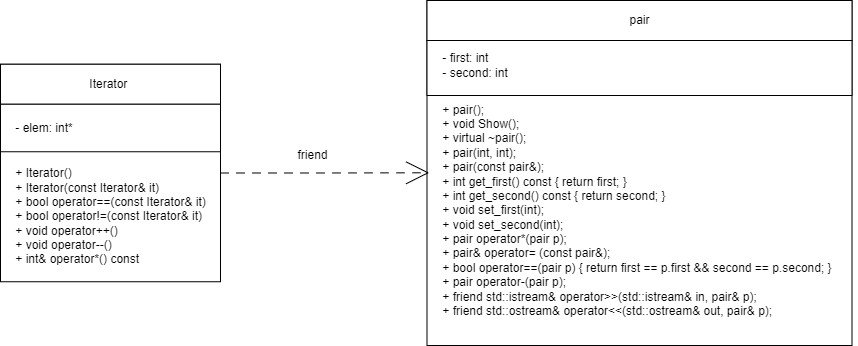

The diagram above was exported from draw.io. Its source (the exported page's mxGraphModel, read from the mxfile embedded in the PNG):
<mxGraphModel dx="1050" dy="549" grid="1" gridSize="10" guides="1" tooltips="1" connect="1" arrows="1" fold="1" page="1" pageScale="1" pageWidth="827" pageHeight="1169" math="0" shadow="0">
  <root>
    <mxCell id="WIyWlLk6GJQsqaUBKTNV-0" />
    <mxCell id="WIyWlLk6GJQsqaUBKTNV-1" parent="WIyWlLk6GJQsqaUBKTNV-0" />
    <mxCell id="Sw2hNLU7hICPqR7VnYDU-0" value="" style="rounded=0;whiteSpace=wrap;html=1;" vertex="1" parent="WIyWlLk6GJQsqaUBKTNV-1">
      <mxGeometry x="426.5" y="50" width="425" height="345" as="geometry" />
    </mxCell>
    <mxCell id="Sw2hNLU7hICPqR7VnYDU-1" value="pair" style="rounded=0;whiteSpace=wrap;html=1;" vertex="1" parent="WIyWlLk6GJQsqaUBKTNV-1">
      <mxGeometry x="426.5" y="50" width="425" height="40" as="geometry" />
    </mxCell>
    <mxCell id="Sw2hNLU7hICPqR7VnYDU-2" value="&lt;div style=&quot;text-align: left;&quot;&gt;&lt;/div&gt;" style="rounded=0;whiteSpace=wrap;html=1;" vertex="1" parent="WIyWlLk6GJQsqaUBKTNV-1">
      <mxGeometry x="426.5" y="90" width="425" height="55" as="geometry" />
    </mxCell>
    <mxCell id="Sw2hNLU7hICPqR7VnYDU-3" value="&lt;div style=&quot;border-color: var(--border-color);&quot;&gt;&lt;div style=&quot;border-color: var(--border-color);&quot;&gt;&lt;div style=&quot;border-color: var(--border-color);&quot;&gt;&lt;span style=&quot;&quot;&gt;&amp;nbsp;&amp;nbsp;&amp;nbsp;&amp;nbsp;- &lt;/span&gt;first&lt;span style=&quot;background-color: initial;&quot;&gt;: int&lt;/span&gt;&lt;/div&gt;&lt;div style=&quot;border-color: var(--border-color);&quot;&gt;&lt;span style=&quot;&quot;&gt;&lt;span style=&quot;&quot;&gt;&amp;nbsp;&amp;nbsp;&amp;nbsp;&amp;nbsp;- second&lt;/span&gt;&lt;/span&gt;: int&lt;/div&gt;&lt;/div&gt;&lt;/div&gt;" style="text;html=1;align=left;verticalAlign=middle;resizable=0;points=[];autosize=1;strokeColor=none;fillColor=none;" vertex="1" parent="WIyWlLk6GJQsqaUBKTNV-1">
      <mxGeometry x="426.5" y="95" width="100" height="40" as="geometry" />
    </mxCell>
    <mxCell id="Sw2hNLU7hICPqR7VnYDU-4" value="&lt;div&gt;&amp;nbsp; &amp;nbsp; + pair();&lt;/div&gt;&lt;div&gt;&amp;nbsp; &amp;nbsp; + void Show();&lt;span style=&quot;&quot;&gt;&lt;/span&gt;&lt;/div&gt;&lt;div&gt;&lt;span style=&quot;&quot;&gt;&lt;span style=&quot;&quot;&gt;&lt;span style=&quot;white-space: pre;&quot;&gt;&amp;nbsp;&amp;nbsp;&amp;nbsp;&amp;nbsp;+ &lt;/span&gt;&lt;/span&gt;virtual ~pair();&lt;/span&gt;&lt;/div&gt;&lt;div&gt;&lt;span style=&quot;&quot;&gt;&lt;span style=&quot;&quot;&gt;&lt;span style=&quot;white-space: pre;&quot;&gt;&amp;nbsp;&amp;nbsp;&amp;nbsp;&amp;nbsp;+ &lt;/span&gt;&lt;/span&gt;pair(int, int);&lt;/span&gt;&lt;/div&gt;&lt;div&gt;&lt;span style=&quot;&quot;&gt;&lt;span style=&quot;&quot;&gt;&lt;span style=&quot;white-space: pre;&quot;&gt;&amp;nbsp;&amp;nbsp;&amp;nbsp;&amp;nbsp;+ &lt;/span&gt;&lt;/span&gt;pair(const pair&amp;amp;);&lt;/span&gt;&lt;/div&gt;&lt;div&gt;&lt;span style=&quot;&quot;&gt;&lt;span style=&quot;&quot;&gt;&lt;span style=&quot;white-space: pre;&quot;&gt;&amp;nbsp;&amp;nbsp;&amp;nbsp;&amp;nbsp;+ &lt;/span&gt;&lt;/span&gt;int get_first() const { return first; }&lt;/span&gt;&lt;/div&gt;&lt;div&gt;&lt;span style=&quot;&quot;&gt;&lt;span style=&quot;&quot;&gt;&lt;span style=&quot;white-space: pre;&quot;&gt;&amp;nbsp;&amp;nbsp;&amp;nbsp;&amp;nbsp;+ &lt;/span&gt;&lt;/span&gt;int get_second() const { return second; }&lt;/span&gt;&lt;/div&gt;&lt;div&gt;&lt;span style=&quot;&quot;&gt;&lt;span style=&quot;&quot;&gt;&lt;span style=&quot;white-space: pre;&quot;&gt;&amp;nbsp;&amp;nbsp;&amp;nbsp;&amp;nbsp;+ &lt;/span&gt;&lt;/span&gt;void set_first(int);&lt;/span&gt;&lt;/div&gt;&lt;div&gt;&lt;span style=&quot;&quot;&gt;&lt;span style=&quot;&quot;&gt;&lt;span style=&quot;white-space: pre;&quot;&gt;&amp;nbsp;&amp;nbsp;&amp;nbsp;&amp;nbsp;+ &lt;/span&gt;&lt;/span&gt;void set_second(int);&lt;/span&gt;&lt;/div&gt;&lt;div&gt;&lt;span style=&quot;&quot;&gt;&lt;span style=&quot;&quot;&gt;&lt;span style=&quot;white-space: pre;&quot;&gt;&amp;nbsp;&amp;nbsp;&amp;nbsp;&amp;nbsp;+ &lt;/span&gt;&lt;/span&gt;pair operator*(pair p);&lt;/span&gt;&lt;/div&gt;&lt;div&gt;&lt;span style=&quot;&quot;&gt;&lt;span style=&quot;&quot;&gt;&lt;span style=&quot;white-space: pre;&quot;&gt;&amp;nbsp;&amp;nbsp;&amp;nbsp;&amp;nbsp;+ &lt;/span&gt;&lt;/span&gt;pair&amp;amp; operator= (const pair&amp;amp;);&lt;/span&gt;&lt;/div&gt;&lt;div&gt;&lt;span style=&quot;&quot;&gt;&lt;span style=&quot;&quot;&gt;&lt;span style=&quot;white-space: pre;&quot;&gt;&amp;nbsp;&amp;nbsp;&amp;nbsp;&amp;nbsp;+ &lt;/span&gt;&lt;/span&gt;bool operator==(pair p) { return first == p.first &amp;amp;&amp;amp; second == p.second; }&lt;/span&gt;&lt;/div&gt;&lt;div&gt;&lt;span style=&quot;&quot;&gt;&lt;span style=&quot;&quot;&gt;&lt;span style=&quot;white-space: pre;&quot;&gt;&amp;nbsp;&amp;nbsp;&amp;nbsp;&amp;nbsp;+ &lt;/span&gt;&lt;/span&gt;pair operator-(pair p);&lt;/span&gt;&lt;/div&gt;&lt;div&gt;&lt;span style=&quot;&quot;&gt;&lt;span style=&quot;&quot;&gt;&lt;span style=&quot;white-space: pre;&quot;&gt;&amp;nbsp;&amp;nbsp;&amp;nbsp;&amp;nbsp;+ &lt;/span&gt;&lt;/span&gt;friend std::istream&amp;amp; operator&amp;gt;&amp;gt;(std::istream&amp;amp; in, pair&amp;amp; p);&lt;/span&gt;&lt;/div&gt;&lt;div&gt;&lt;span style=&quot;&quot;&gt;&lt;span style=&quot;&quot;&gt;&lt;span style=&quot;white-space: pre;&quot;&gt;&amp;nbsp;&amp;nbsp;&amp;nbsp;&amp;nbsp;+ &lt;/span&gt;&lt;/span&gt;friend std::ostream&amp;amp; operator&amp;lt;&amp;lt;(std::ostream&amp;amp; out, pair&amp;amp; p);&lt;/span&gt;&lt;/div&gt;" style="text;html=1;align=left;verticalAlign=middle;resizable=0;points=[];autosize=1;strokeColor=none;fillColor=none;" vertex="1" parent="WIyWlLk6GJQsqaUBKTNV-1">
      <mxGeometry x="426.5" y="145" width="430" height="230" as="geometry" />
    </mxCell>
    <mxCell id="Sw2hNLU7hICPqR7VnYDU-5" style="edgeStyle=orthogonalEdgeStyle;rounded=0;orthogonalLoop=1;jettySize=auto;html=1;exitX=1;exitY=0.5;exitDx=0;exitDy=0;entryX=0.005;entryY=0.336;entryDx=0;entryDy=0;entryPerimeter=0;jumpSize=6;endSize=21;endArrow=open;endFill=0;dashed=1;dashPattern=8 8;" edge="1" parent="WIyWlLk6GJQsqaUBKTNV-1" source="Sw2hNLU7hICPqR7VnYDU-6" target="Sw2hNLU7hICPqR7VnYDU-4">
      <mxGeometry relative="1" as="geometry" />
    </mxCell>
    <mxCell id="Sw2hNLU7hICPqR7VnYDU-6" value="" style="rounded=0;whiteSpace=wrap;html=1;" vertex="1" parent="WIyWlLk6GJQsqaUBKTNV-1">
      <mxGeometry y="113.75" width="220" height="217.5" as="geometry" />
    </mxCell>
    <mxCell id="Sw2hNLU7hICPqR7VnYDU-7" value="Iterator&amp;nbsp;" style="rounded=0;whiteSpace=wrap;html=1;" vertex="1" parent="WIyWlLk6GJQsqaUBKTNV-1">
      <mxGeometry y="113.75" width="220" height="40" as="geometry" />
    </mxCell>
    <mxCell id="Sw2hNLU7hICPqR7VnYDU-8" value="&lt;div&gt;&amp;nbsp; &amp;nbsp; + Iterator()&lt;/div&gt;&lt;div&gt;&amp;nbsp; &amp;nbsp; +&amp;nbsp;Iterator(const Iterator&amp;amp; it)&lt;/div&gt;&lt;div&gt;&amp;nbsp; &amp;nbsp; +&amp;nbsp;bool operator==(const Iterator&amp;amp; it)&amp;nbsp;&lt;/div&gt;&lt;div&gt;&lt;span style=&quot;background-color: initial;&quot;&gt;&amp;nbsp; &amp;nbsp; +&amp;nbsp;bool operator!=(const Iterator&amp;amp; it)&lt;/span&gt;&lt;/div&gt;&lt;div&gt;&lt;span style=&quot;background-color: initial;&quot;&gt;&amp;nbsp; &amp;nbsp; + void operator++()&lt;/span&gt;&lt;/div&gt;&lt;div&gt;&lt;span style=&quot;background-color: initial;&quot;&gt;&amp;nbsp; &amp;nbsp; + void operator--()&lt;/span&gt;&lt;/div&gt;&lt;div&gt;&lt;span style=&quot;background-color: initial;&quot;&gt;&amp;nbsp; &amp;nbsp; + int&amp;amp; operator*() const&lt;/span&gt;&lt;/div&gt;" style="text;html=1;align=left;verticalAlign=middle;resizable=0;points=[];autosize=1;strokeColor=none;fillColor=none;" vertex="1" parent="WIyWlLk6GJQsqaUBKTNV-1">
      <mxGeometry y="211.25" width="230" height="110" as="geometry" />
    </mxCell>
    <mxCell id="Sw2hNLU7hICPqR7VnYDU-9" value="friend" style="text;html=1;align=center;verticalAlign=middle;resizable=0;points=[];autosize=1;strokeColor=none;fillColor=none;" vertex="1" parent="WIyWlLk6GJQsqaUBKTNV-1">
      <mxGeometry x="286.5" y="190" width="50" height="30" as="geometry" />
    </mxCell>
    <mxCell id="Sw2hNLU7hICPqR7VnYDU-10" value="&lt;div style=&quot;text-align: left;&quot;&gt;&lt;/div&gt;" style="rounded=0;whiteSpace=wrap;html=1;" vertex="1" parent="WIyWlLk6GJQsqaUBKTNV-1">
      <mxGeometry y="153.75" width="220" height="47.5" as="geometry" />
    </mxCell>
    <mxCell id="Sw2hNLU7hICPqR7VnYDU-11" value="&lt;div style=&quot;border-color: var(--border-color);&quot;&gt;&lt;div style=&quot;border-color: var(--border-color);&quot;&gt;&lt;div style=&quot;border-color: var(--border-color);&quot;&gt;&lt;span style=&quot;&quot;&gt;&amp;nbsp;&amp;nbsp;&amp;nbsp;&amp;nbsp;- elem&lt;/span&gt;&lt;span style=&quot;background-color: initial;&quot;&gt;: int*&lt;/span&gt;&lt;/div&gt;&lt;/div&gt;&lt;/div&gt;" style="text;html=1;align=left;verticalAlign=middle;resizable=0;points=[];autosize=1;strokeColor=none;fillColor=none;" vertex="1" parent="WIyWlLk6GJQsqaUBKTNV-1">
      <mxGeometry y="162.5" width="90" height="30" as="geometry" />
    </mxCell>
  </root>
</mxGraphModel>